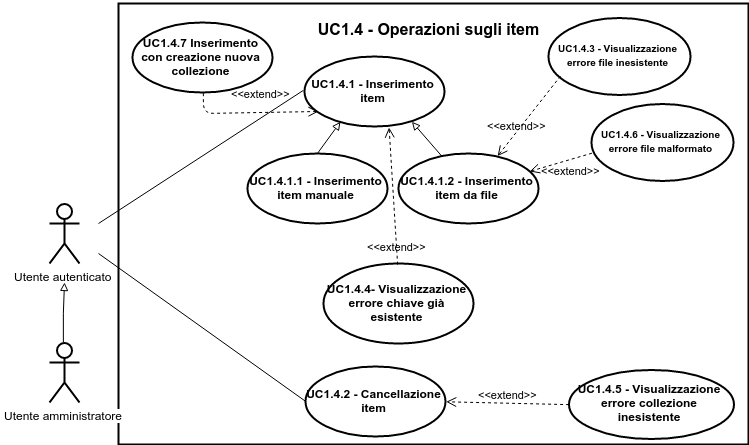

The diagram above was exported from draw.io. Its source (the exported page's mxGraphModel, read from the mxfile embedded in the PNG):
<mxGraphModel dx="4378" dy="2906" grid="1" gridSize="10" guides="1" tooltips="1" connect="1" arrows="1" fold="1" page="1" pageScale="1" pageWidth="826" pageHeight="1169" background="#ffffff" math="0">
  <root>
    <mxCell id="0" />
    <mxCell id="1" parent="0" />
    <mxCell id="2" value="" style="html=1;shadow=0;glass=0;strokeWidth=2;fillColor=none;" vertex="1" parent="1">
      <mxGeometry x="-360" y="-610" width="630" height="441" as="geometry" />
    </mxCell>
    <mxCell id="3" value="Utente autenticato" style="shape=umlActor;verticalLabelPosition=bottom;labelBackgroundColor=#ffffff;verticalAlign=top;html=1;shadow=0;glass=0;strokeWidth=2;fillColor=none;" vertex="1" parent="1">
      <mxGeometry x="-429" y="-410" width="30" height="60" as="geometry" />
    </mxCell>
    <mxCell id="4" value="&lt;b&gt;UC1.4.1 - Inserimento item&lt;/b&gt;" style="ellipse;whiteSpace=wrap;html=1;shadow=0;glass=0;strokeWidth=2;fillColor=none;" vertex="1" parent="1">
      <mxGeometry x="-174" y="-557" width="140" height="70" as="geometry" />
    </mxCell>
    <mxCell id="5" value="&lt;b&gt;UC1.4.2 - Cancellazione item&lt;/b&gt;" style="ellipse;whiteSpace=wrap;html=1;shadow=0;glass=0;strokeWidth=2;fillColor=none;" vertex="1" parent="1">
      <mxGeometry x="-173" y="-247" width="140" height="70" as="geometry" />
    </mxCell>
    <mxCell id="6" value="&lt;b&gt;UC1.4.1.1 - Inserimento item manuale&lt;/b&gt;" style="ellipse;whiteSpace=wrap;html=1;shadow=0;glass=0;strokeWidth=2;fillColor=none;" vertex="1" parent="1">
      <mxGeometry x="-231" y="-460" width="140" height="70" as="geometry" />
    </mxCell>
    <mxCell id="7" value="" style="endArrow=block;html=1;endFill=0;exitX=0.5;exitY=0;entryX=0.257;entryY=0.935;entryPerimeter=0;" edge="1" source="6" target="4" parent="1">
      <mxGeometry x="-88.07645899790623" y="-499.50574712643675" width="50" height="50" as="geometry">
        <mxPoint x="-37.356321839080465" y="-499.50574712643675" as="sourcePoint" />
        <mxPoint x="-88" y="-487" as="targetPoint" />
      </mxGeometry>
    </mxCell>
    <mxCell id="8" value="" style="endArrow=none;html=1;entryX=0;entryY=0.5;" edge="1" target="4" parent="1">
      <mxGeometry x="-380" y="-523.1428571428569" width="50" height="50" as="geometry">
        <mxPoint x="-380" y="-390" as="sourcePoint" />
        <mxPoint x="-279" y="-559" as="targetPoint" />
      </mxGeometry>
    </mxCell>
    <mxCell id="9" value="" style="endArrow=none;html=1;exitX=0;exitY=0.5;" edge="1" source="5" parent="1">
      <mxGeometry x="-380" y="-360" width="50" height="50" as="geometry">
        <mxPoint x="-329" y="-509" as="sourcePoint" />
        <mxPoint x="-380" y="-360" as="targetPoint" />
      </mxGeometry>
    </mxCell>
    <mxCell id="10" style="edgeStyle=orthogonalEdgeStyle;rounded=0;html=1;exitX=1;exitY=0.3333333333333333;exitPerimeter=0;entryX=1;entryY=0.3333333333333333;entryPerimeter=0;jettySize=auto;orthogonalLoop=1;" edge="1" source="3" target="3" parent="1">
      <mxGeometry x="-397.99999999999955" y="-388.85714285714266" as="geometry" />
    </mxCell>
    <mxCell id="11" value="&lt;font style=&quot;font-size: 16px&quot;&gt;UC1.4 - Operazioni sugli item&lt;/font&gt;" style="text;html=1;strokeColor=none;fillColor=none;align=center;verticalAlign=middle;whiteSpace=wrap;overflow=hidden;fontStyle=1" vertex="1" parent="1">
      <mxGeometry x="-166" y="-601" width="232" height="32" as="geometry" />
    </mxCell>
    <mxCell id="12" style="edgeStyle=orthogonalEdgeStyle;rounded=0;html=1;exitX=0.5;exitY=1;entryX=0.5;entryY=1;jettySize=auto;orthogonalLoop=1;" edge="1" source="11" target="11" parent="1">
      <mxGeometry x="-49.42857142857156" y="-568.8571428571427" as="geometry" />
    </mxCell>
    <mxCell id="13" value="&lt;b&gt;UC1.4.1.2 - Inserimento item da file&lt;/b&gt;" style="ellipse;whiteSpace=wrap;html=1;shadow=0;glass=0;strokeWidth=2;fillColor=none;" vertex="1" parent="1">
      <mxGeometry x="-80" y="-460" width="140" height="70" as="geometry" />
    </mxCell>
    <mxCell id="14" value="" style="endArrow=block;html=1;strokeWidth=1;entryX=0.769;entryY=0.935;entryPerimeter=0;endFill=0;" edge="1" source="13" target="4" parent="1">
      <mxGeometry x="-66.57142857142844" y="-491.7142857142858" width="50" height="50" as="geometry">
        <mxPoint x="-77" y="-445" as="sourcePoint" />
        <mxPoint x="-27" y="-495" as="targetPoint" />
      </mxGeometry>
    </mxCell>
    <mxCell id="15" value="&lt;b&gt;&lt;font style=&quot;font-size: 12px&quot;&gt;UC1.4.4- Visualizzazione errore chiave già esistente&lt;/font&gt;&lt;/b&gt;" style="ellipse;whiteSpace=wrap;html=1;shadow=0;glass=0;strokeWidth=2;fillColor=none;" vertex="1" parent="1">
      <mxGeometry x="-155" y="-350" width="150" height="80" as="geometry" />
    </mxCell>
    <mxCell id="16" value="&amp;lt;&amp;lt;extend&amp;gt;&amp;gt;" style="html=1;verticalAlign=bottom;endArrow=open;dashed=1;endSize=8;strokeWidth=1;exitX=0.085;exitY=0.775;entryX=0.7;entryY=0.029;entryPerimeter=0;exitPerimeter=0;labelBackgroundColor=none;labelBorderColor=none;" edge="1" source="17" target="13" parent="1">
      <mxGeometry x="1" y="-126" as="geometry">
        <mxPoint x="203" y="119.23529411764707" as="sourcePoint" />
        <mxPoint x="77.41176470588243" y="133.6470588235295" as="targetPoint" />
        <mxPoint x="-12" y="18" as="offset" />
      </mxGeometry>
    </mxCell>
    <mxCell id="17" value="&lt;b&gt;&lt;font style=&quot;font-size: 10px&quot;&gt;UC1.4.3 - Visualizzazione errore file inesistente&lt;/font&gt;&lt;/b&gt;" style="ellipse;whiteSpace=wrap;html=1;shadow=0;glass=0;strokeWidth=2;fillColor=none;" vertex="1" parent="1">
      <mxGeometry x="70" y="-595.6862745098039" width="142" height="77" as="geometry" />
    </mxCell>
    <mxCell id="18" value="&amp;lt;&amp;lt;extend&amp;gt;&amp;gt;" style="html=1;verticalAlign=bottom;endArrow=open;dashed=1;endSize=8;strokeWidth=1;exitX=0.5;exitY=0;labelBackgroundColor=none;entryX=0.614;entryY=1;entryPerimeter=0;" edge="1" source="15" target="4" parent="1">
      <mxGeometry as="geometry">
        <mxPoint x="205" y="366.2352941176471" as="sourcePoint" />
        <mxPoint x="-90" y="-482" as="targetPoint" />
        <mxPoint x="4" y="59" as="offset" />
      </mxGeometry>
    </mxCell>
    <mxCell id="19" value="&amp;lt;&amp;lt;extend&amp;gt;&amp;gt;" style="html=1;verticalAlign=bottom;endArrow=open;dashed=1;endSize=8;strokeWidth=1;exitX=0;exitY=0.5;entryX=1;entryY=0.5;labelBackgroundColor=none;" edge="1" source="20" target="5" parent="1">
      <mxGeometry x="170" y="-183.83333333333326" as="geometry">
        <mxPoint x="170.83333333333348" y="-157.16666666666652" as="sourcePoint" />
        <mxPoint x="31.882352941176578" y="-207.82352941176487" as="targetPoint" />
        <mxPoint as="offset" />
      </mxGeometry>
    </mxCell>
    <mxCell id="20" value="&lt;b&gt;UC1.4.5 - Visualizzazione errore collezione inesistente&lt;/b&gt;" style="ellipse;whiteSpace=wrap;html=1;shadow=0;glass=0;strokeWidth=2;fillColor=none;" vertex="1" parent="1">
      <mxGeometry x="90" y="-244" width="165" height="69" as="geometry" />
    </mxCell>
    <mxCell id="21" value="&lt;b&gt;&lt;font style=&quot;font-size: 10px&quot;&gt;UC1.4.6 - Visualizzazione errore file malformato&lt;/font&gt;&lt;/b&gt;" style="ellipse;whiteSpace=wrap;html=1;shadow=0;glass=0;strokeWidth=2;fillColor=none;" vertex="1" parent="1">
      <mxGeometry x="113" y="-509.68627450980387" width="142" height="77" as="geometry" />
    </mxCell>
    <mxCell id="22" value="&lt;font style=&quot;font-size: 11px;&quot;&gt;&amp;lt;&amp;lt;extend&amp;gt;&amp;gt;&lt;/font&gt;" style="html=1;verticalAlign=bottom;endArrow=open;dashed=1;endSize=8;strokeWidth=1;fontSize=11;exitX=0;exitY=0.632;exitPerimeter=0;labelBackgroundColor=none;" edge="1" source="21" target="13" parent="1">
      <mxGeometry x="51.123839141090684" y="-460.2857142857142" as="geometry">
        <mxPoint x="130" y="-440" as="sourcePoint" />
        <mxPoint x="50" y="-440" as="targetPoint" />
        <mxPoint x="1" as="offset" />
      </mxGeometry>
    </mxCell>
    <mxCell id="23" value="&lt;b&gt;UC1.4.7 Inserimento con creazione nuova collezione&lt;/b&gt;" style="ellipse;whiteSpace=wrap;html=1;shadow=0;glass=0;strokeWidth=2;fillColor=none;" vertex="1" parent="1">
      <mxGeometry x="-346" y="-591" width="140" height="70" as="geometry" />
    </mxCell>
    <mxCell id="24" value="&amp;lt;&amp;lt;extend&amp;gt;&amp;gt;" style="html=1;verticalAlign=bottom;endArrow=open;dashed=1;endSize=8;strokeWidth=1;exitX=0.5;exitY=1;labelBackgroundColor=none;" edge="1" source="23" parent="1">
      <mxGeometry x="-275.47058823529414" y="-521" as="geometry">
        <mxPoint x="-230" y="-500" as="sourcePoint" />
        <mxPoint x="-160" y="-502" as="targetPoint" />
        <Array as="points">
          <mxPoint x="-275" y="-500" />
        </Array>
      </mxGeometry>
    </mxCell>
    <mxCell id="25" value="" style="edgeStyle=orthogonalEdgeStyle;rounded=0;html=1;endArrow=block;endFill=0;jettySize=auto;orthogonalLoop=1;strokeWidth=1;fontSize=11;" edge="1" source="26" parent="1">
      <mxGeometry x="-414" y="-331" as="geometry">
        <mxPoint x="-414" y="-331" as="targetPoint" />
      </mxGeometry>
    </mxCell>
    <mxCell id="26" value="Utente amministratore" style="shape=umlActor;verticalLabelPosition=bottom;labelBackgroundColor=#ffffff;verticalAlign=top;html=1;shadow=0;glass=0;strokeWidth=2;fillColor=none;" vertex="1" parent="1">
      <mxGeometry x="-429" y="-271" width="30" height="60" as="geometry" />
    </mxCell>
  </root>
</mxGraphModel>